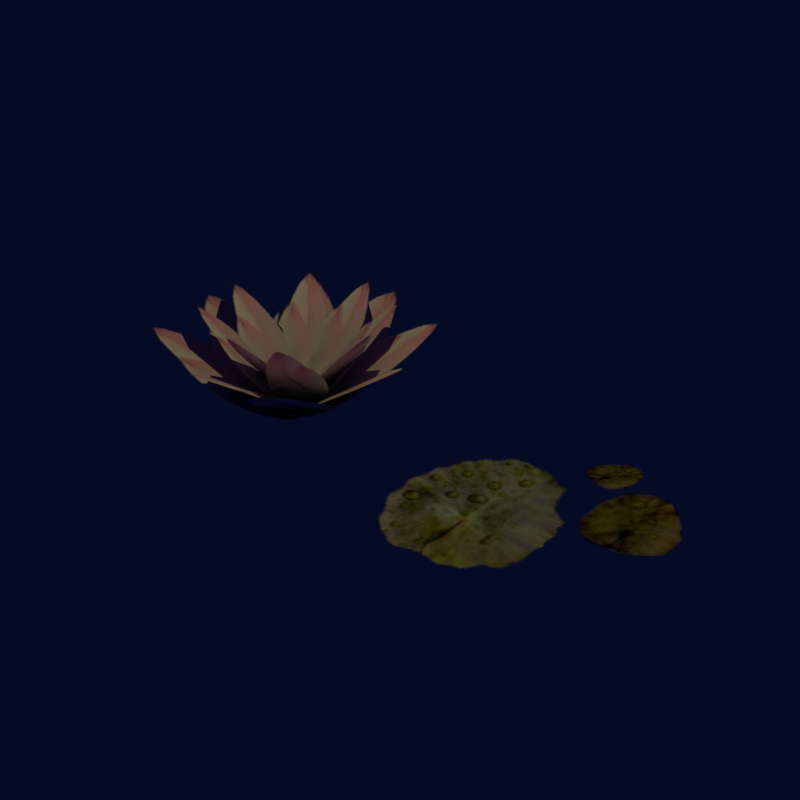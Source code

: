 # Source: scene.blend  (saved by Blender 3.2.14; exported with 4.5.12 LTS)
import bpy
from mathutils import Matrix  # noqa: F401  (used for matrix-valued properties, if any)

bpy.ops.wm.read_factory_settings(use_empty=True)
scene = bpy.context.scene
scene.name = 'Scene'

# ---- collections
col_collection = bpy.data.collections.new('Collection'); scene.collection.children.link(col_collection)

# ---- images (referenced by path relative to the original .blend; pixels are not part of the script)
import os
ASSET_DIR = os.environ.get("B2B_ASSET_DIR", "")  # directory of the original .blend (textures are referenced by path, not embedded)
HERE = os.path.dirname(os.path.abspath(__file__))  # packed textures are extracted next to this script under _unpacked/

def load_image(name, relpath, width, height, colorspace="sRGB"):
    """Load a texture the original file referenced (path relative to the .blend, or extracted next to this script)."""
    p = next((c for c in (os.path.join(HERE, relpath), os.path.join(ASSET_DIR, relpath)) if relpath and os.path.exists(c)), "")
    if p:
        img = bpy.data.images.load(p, check_existing=True)
        img.name = name
    else:  # same state as the original file: an image datablock whose file is absent (Cycles renders it pink)
        img = bpy.data.images.new(name, width, height)
        img.source = "FILE"
        img.filepath = "//" + (relpath or name)
    img.colorspace_settings.name = colorspace
    return img
img_texture_png = load_image('texture.png', '_unpacked/texture.dffb433b.png', 256, 256, 'sRGB')

# ---- materials (node trees are filled in below, after node groups)
mat_material_005 = bpy.data.materials.new('Material.005')
mat_material_005.use_transparent_shadow = False
mat_material_001 = bpy.data.materials.new('Material.001')
mat_material_001.use_transparent_shadow = False
mat_material_002 = bpy.data.materials.new('Material.002')
mat_material_002.use_transparent_shadow = False

# ---- material node trees
mat_material_005.use_nodes = True; mat_material_005.node_tree.nodes.clear()
_N = mat_material_005.node_tree.nodes; _L = mat_material_005.node_tree.links
n0 = _N.new('ShaderNodeOutputMaterial'); n0.name = 'Material Output'; n0.location = (450, 0)
n1 = _N.new('ShaderNodeBsdfDiffuse'); n1.name = 'Diffuse BSDF'; n1.location = (-187, -205)
n2 = _N.new('ShaderNodeTexImage'); n2.name = 'Image Texture'; n2.location = (-556, 107)
n2.image = img_texture_png
n2.interpolation = 'Closest'
n3 = _N.new('ShaderNodeBsdfTransparent'); n3.name = 'Transparent BSDF'; n3.location = (-159, 44)
n4 = _N.new('ShaderNodeMixShader'); n4.name = 'Mix Shader.001'; n4.location = (183, -4)
_L.new(n2.outputs[0], n1.inputs[0])
_L.new(n4.outputs[0], n0.inputs[0])
_L.new(n1.outputs[0], n4.inputs[2])
_L.new(n2.outputs[1], n4.inputs[0])
_L.new(n3.outputs[0], n4.inputs[1])
n0.is_active_output = True
mat_material_001.use_nodes = True; mat_material_001.node_tree.nodes.clear()
_N = mat_material_001.node_tree.nodes; _L = mat_material_001.node_tree.links
mat_material_002.use_nodes = True; mat_material_002.node_tree.nodes.clear()
_N = mat_material_002.node_tree.nodes; _L = mat_material_002.node_tree.links
n0 = _N.new('ShaderNodeOutputMaterial'); n0.name = 'Material Output'; n0.location = (450, 0)
n1 = _N.new('ShaderNodeBsdfDiffuse'); n1.name = 'Diffuse BSDF'; n1.location = (-187, -205)
n2 = _N.new('ShaderNodeTexImage'); n2.name = 'Image Texture'; n2.location = (-556, 107)
n2.image = img_texture_png
n2.interpolation = 'Closest'
n3 = _N.new('ShaderNodeBsdfTransparent'); n3.name = 'Transparent BSDF'; n3.location = (-159, 44)
n4 = _N.new('ShaderNodeMixShader'); n4.name = 'Mix Shader.001'; n4.location = (183, -4)
_L.new(n2.outputs[0], n1.inputs[0])
_L.new(n4.outputs[0], n0.inputs[0])
_L.new(n1.outputs[0], n4.inputs[2])
_L.new(n2.outputs[1], n4.inputs[0])
_L.new(n3.outputs[0], n4.inputs[1])
n0.is_active_output = True

# ---- world
world_world = bpy.data.worlds.new('World'); scene.world = world_world
world_world.use_nodes = True; world_world.node_tree.nodes.clear()
_N = world_world.node_tree.nodes; _L = world_world.node_tree.links
n0 = _N.new('ShaderNodeOutputWorld'); n0.name = 'World Output'; n0.location = (300, 300)
n1 = _N.new('ShaderNodeBackground'); n1.name = 'Background'; n1.location = (10, 300)
n1.inputs[0].default_value = (0.001376, 0.003348, 0.01739, 1.0)
_L.new(n1.outputs[0], n0.inputs[0])
n0.is_active_output = True
world_world.color = (0.1227, 0.1839, 0.196)
world_world.use_sun_shadow = False
world_world.sun_shadow_jitter_overblur = 0.0

# ---- lights
light_point_002 = bpy.data.lights.new('Point.002', 'POINT')
light_point_002.color = (1.0, 0.889, 0.2972)
light_point_002.transmission_factor = 0.0
light_point_002.shadow_soft_size = 0.007812
light_point_002.shadow_maximum_resolution = 0.006
light_point_002.use_absolute_resolution = True

# ---- meshes
me_plane = bpy.data.meshes.new('Plane')
me_plane.from_pydata([(-0.02304, -0.02462, 0.0), (0.02683, -0.02494, 0.0), (-0.02588, 0.04261, 0.0), (0.02399, 0.04198, 0.0), (-0.03125, 0.0, 0.0), (0.03125, 0.0, 0.0), (0.0, -0.03125, 0.0), (0.0, 0.04798, 0.0), (0.0, 0.0, 0.0), (0.0317, 0.01473, 0.0), (0.05894, 0.01456, 0.0), (0.03015, 0.05145, 0.0), (0.05739, 0.05111, 0.0), (0.02722, 0.02818, 0.0), (0.06135, 0.02818, 0.0), (0.04429, 0.01111, 0.0), (0.04429, 0.05438, 0.0), (0.04429, 0.02818, 0.0), (0.0131, 0.05204, 0.0), (0.02407, 0.04322, 0.0), (0.02427, 0.0674, 0.0), (0.03518, 0.05852, 0.0), (0.0156, 0.05892, 0.0), (0.02942, 0.04796, 0.0), (0.01703, 0.04653, 0.0), (0.03093, 0.06405, 0.0), (0.02251, 0.05344, 0.0)], [], [(8, 5, 3, 7), (6, 1, 5, 8), (0, 6, 8, 4), (4, 8, 7, 2), (17, 14, 12, 16), (15, 10, 14, 17), (9, 15, 17, 13), (13, 17, 16, 11), (26, 23, 21, 25), (24, 19, 23, 26), (18, 24, 26, 22), (22, 26, 25, 20)])
_uv = me_plane.uv_layers.new(name='UVMap')
_uv.uv.foreach_set('vector', [0.7108, 0.643, 0.9322, 0.643, 0.8807, 0.9404, 0.7108, 0.9829, 0.7108, 0.4216, 0.9008, 0.4663, 0.9322, 0.643, 0.7108, 0.643, 0.5475, 0.4686, 0.7108, 0.4216, 0.7108, 0.643, 0.4894, 0.643, 0.4894, 0.643, 0.7108, 0.643, 0.7108, 0.9829, 0.5274, 0.9449, 0.7643, 0.2753, 0.6833, 0.166, 0.8418, 0.06544, 0.9344, 0.1326, 0.6536, 0.3682, 0.6081, 0.2544, 0.6833, 0.166, 0.7643, 0.2753, 0.7456, 0.4302, 0.6536, 0.3682, 0.7643, 0.2753, 0.8781, 0.3875, 0.8781, 0.3875, 0.7643, 0.2753, 0.9344, 0.1326, 0.9745, 0.2358, 0.7643, 0.2753, 0.6833, 0.166, 0.8418, 0.06544, 0.9344, 0.1326, 0.6536, 0.3682, 0.6081, 0.2544, 0.6833, 0.166, 0.7643, 0.2753, 0.7456, 0.4302, 0.6536, 0.3682, 0.7643, 0.2753, 0.8781, 0.3875, 0.8781, 0.3875, 0.7643, 0.2753, 0.9344, 0.1326, 0.9745, 0.2358])
me_plane.materials.append(mat_material_005)
me_plane.update()
me_cube_001 = bpy.data.meshes.new('Cube.001')
me_cube_001.from_pydata([(0.3129, -0.1629, -0.1783), (-0.1682, -0.1293, -0.1866), (0.229, -0.8486, 0.1655), (-0.1298, -0.7983, 0.1467), (0.3586, -0.469, -0.02627), (-0.1864, -0.4499, -0.02627), (0.08532, 0.0232, -0.2672), (0.05151, -0.9451, 0.2168), (0.06841, -0.4609, -0.02522), (0.1967, -0.2724, -0.1783), (-0.1502, 0.06248, -0.1866), (-0.3083, -0.7438, 0.1655), (-0.5508, -0.4746, 0.1467), (0.03501, -0.5363, -0.02627), (-0.3702, -0.1714, -0.02627), (0.142, 0.01641, -0.2672), (-0.5063, -0.7036, 0.2168), (-0.1821, -0.3436, -0.02522), (0.01966, -0.3105, -0.1783), (0.05322, 0.1706, -0.1866), (-0.666, -0.2266, 0.1655), (-0.6158, 0.1322, 0.1467), (-0.2864, -0.3562, -0.02627), (-0.2674, 0.1888, -0.02627), (0.2058, -0.08292, -0.2672), (-0.7625, -0.04911, 0.2168), (-0.2784, -0.06602, -0.02522), (-0.1543, -0.02511, -0.1783), (0.3267, -0.05867, -0.1866), (-0.07044, 0.6606, 0.1655), (0.2884, 0.6103, 0.1467), (-0.2, 0.281, -0.02627), (0.345, 0.2619, -0.02627), (0.07323, -0.2112, -0.2672), (0.107, 0.7571, 0.2168), (0.09014, 0.2729, -0.02522), (0.1689, 0.1505, -0.1783), (0.1353, -0.3306, -0.1866), (0.8545, 0.06657, 0.1655), (0.8043, -0.2922, 0.1467), (0.4749, 0.1962, -0.02627), (0.4559, -0.3488, -0.02627), (-0.01725, -0.07709, -0.2672), (0.951, -0.1109, 0.2168), (0.4669, -0.094, -0.02522), (0.3274, -0.003498, -0.1783), (-0.06265, -0.287, -0.1866), (0.7039, -0.5827, 0.1655), (0.3967, -0.7748, 0.1467), (0.5592, -0.2086, -0.02627), (0.1295, -0.5443, -0.02627), (0.03347, -0.007197, -0.2672), (0.63, -0.7707, 0.2168), (0.3317, -0.3889, -0.02522), (0.01107, 0.2312, -0.1783), (0.2595, -0.182, -0.1866), (0.6208, 0.5558, 0.1655), (0.7855, 0.2331, 0.1467), (0.2356, 0.4442, -0.02627), (0.5326, -0.01309, -0.02627), (-0.01086, -0.0619, -0.2672), (0.8017, 0.4658, 0.2168), (0.3954, 0.2019, -0.02522), (-0.1776, -0.1152, -0.1783), (0.2357, 0.1332, -0.1866), (-0.5021, 0.4946, 0.1655), (-0.1794, 0.6592, 0.1467), (-0.3906, 0.1093, -0.02627), (0.06678, 0.4063, -0.02627), (0.1156, -0.1371, -0.2672), (-0.4121, 0.6754, 0.2168), (-0.1483, 0.2691, -0.02522), (0.2499, -0.1619, -0.1524), (-0.08538, -0.1385, -0.1625), (0.1914, -0.6397, 0.261), (-0.05866, -0.6047, 0.2383), (0.2817, -0.3752, 0.03037), (-0.0981, -0.3619, 0.03037), (0.09128, -0.03215, -0.2594), (0.06771, -0.707, 0.3226), (0.0795, -0.3696, 0.03163), (0.1689, -0.2382, -0.1524), (-0.07286, -0.004769, -0.1625), (-0.183, -0.5667, 0.261), (-0.3521, -0.3791, 0.2383), (0.05621, -0.4221, 0.03037), (-0.2262, -0.1678, 0.03037), (0.1308, -0.03688, -0.2594), (-0.321, -0.5387, 0.3226), (-0.09511, -0.2878, 0.03163), (0.04552, -0.2647, -0.1524), (0.06891, 0.07055, -0.1625), (-0.4324, -0.2062, 0.261), (-0.3973, 0.04383, 0.2383), (-0.1678, -0.2966, 0.03037), (-0.1545, 0.08326, 0.03037), (0.1752, -0.1061, -0.2594), (-0.4996, -0.08255, 0.3226), (-0.1622, -0.09433, 0.03163), (-0.07573, -0.06582, -0.1524), (0.2595, -0.08921, -0.1625), (-0.01727, 0.4121, 0.261), (0.2328, 0.377, 0.2383), (-0.1076, 0.1475, 0.03037), (0.2722, 0.1342, 0.03037), (0.08285, -0.1955, -0.2594), (0.1064, 0.4793, 0.3226), (0.09464, 0.1419, 0.03163), (0.1495, 0.05654, -0.1524), (0.1261, -0.2787, -0.1625), (0.6274, -0.001919, 0.261), (0.5924, -0.252, 0.2383), (0.3628, 0.08841, 0.03037), (0.3496, -0.2914, 0.03037), (0.0198, -0.102, -0.2594), (0.6946, -0.1256, 0.3226), (0.3572, -0.1138, 0.03163), (0.26, -0.05076, -0.1524), (-0.01185, -0.2483, -0.1625), (0.5224, -0.4544, 0.261), (0.3083, -0.5883, 0.2383), (0.4215, -0.1937, 0.03037), (0.122, -0.4277, 0.03037), (0.05514, -0.05333, -0.2594), (0.4709, -0.5854, 0.3226), (0.263, -0.3194, 0.03163), (0.03953, 0.1128, -0.1524), (0.2127, -0.1752, -0.1625), (0.4645, 0.3391, 0.261), (0.5793, 0.1141, 0.2383), (0.196, 0.2613, 0.03037), (0.403, -0.05744, 0.03037), (0.02424, -0.09146, -0.2594), (0.5906, 0.2763, 0.3226), (0.3074, 0.09243, 0.03163), (-0.09193, -0.1286, -0.1524), (0.1961, 0.04452, -0.1625), (-0.3181, 0.2964, 0.261), (-0.09321, 0.4111, 0.2383), (-0.2404, 0.02785, 0.03037), (0.07836, 0.2349, 0.03037), (0.1124, -0.1439, -0.2594), (-0.2554, 0.4224, 0.3226), (-0.07151, 0.1393, 0.03163)], [], [(8, 5, 3, 7), (6, 1, 5, 8), (0, 6, 8, 4), (4, 8, 7, 2), (17, 14, 12, 16), (15, 10, 14, 17), (9, 15, 17, 13), (13, 17, 16, 11), (26, 23, 21, 25), (24, 19, 23, 26), (18, 24, 26, 22), (22, 26, 25, 20), (35, 32, 30, 34), (33, 28, 32, 35), (27, 33, 35, 31), (31, 35, 34, 29), (44, 41, 39, 43), (42, 37, 41, 44), (36, 42, 44, 40), (40, 44, 43, 38), (53, 50, 48, 52), (51, 46, 50, 53), (45, 51, 53, 49), (49, 53, 52, 47), (62, 59, 57, 61), (60, 55, 59, 62), (54, 60, 62, 58), (58, 62, 61, 56), (71, 68, 66, 70), (69, 64, 68, 71), (63, 69, 71, 67), (67, 71, 70, 65), (80, 77, 75, 79), (78, 73, 77, 80), (72, 78, 80, 76), (76, 80, 79, 74), (89, 86, 84, 88), (87, 82, 86, 89), (81, 87, 89, 85), (85, 89, 88, 83), (98, 95, 93, 97), (96, 91, 95, 98), (90, 96, 98, 94), (94, 98, 97, 92), (107, 104, 102, 106), (105, 100, 104, 107), (99, 105, 107, 103), (103, 107, 106, 101), (116, 113, 111, 115), (114, 109, 113, 116), (108, 114, 116, 112), (112, 116, 115, 110), (125, 122, 120, 124), (123, 118, 122, 125), (117, 123, 125, 121), (121, 125, 124, 119), (134, 131, 129, 133), (132, 127, 131, 134), (126, 132, 134, 130), (130, 134, 133, 128), (143, 140, 138, 142), (141, 136, 140, 143), (135, 141, 143, 139), (139, 143, 142, 137)])
me_cube_001.polygons.foreach_set('material_index', [1, 1, 1, 1, 1, 1, 1, 1, 1, 1, 1, 1, 1, 1, 1, 1, 1, 1, 1, 1, 1, 1, 1, 1, 1, 1, 1, 1, 1, 1, 1, 1, 1, 1, 1, 1, 1, 1, 1, 1, 1, 1, 1, 1, 1, 1, 1, 1, 1, 1, 1, 1, 1, 1, 1, 1, 1, 1, 1, 1, 1, 1, 1, 1])
_uv = me_cube_001.uv_layers.new(name='UVMap')
_uv.uv.foreach_set('vector', [0.2474, 0.7229, 0.474, 0.7466, 0.4027, 0.9294, 0.2474, 0.9829, 0.2415, 0.4629, 0.4413, 0.5223, 0.474, 0.7466, 0.2474, 0.7229, 0.06837, 0.5372, 0.2415, 0.4629, 0.2474, 0.7229, 0.01785, 0.7377, 0.01785, 0.7377, 0.2474, 0.7229, 0.2474, 0.9829, 0.1011, 0.9056, 0.2474, 0.7229, 0.474, 0.7466, 0.4027, 0.9294, 0.2474, 0.9829, 0.2415, 0.4629, 0.4413, 0.5223, 0.474, 0.7466, 0.2474, 0.7229, 0.06837, 0.5372, 0.2415, 0.4629, 0.2474, 0.7229, 0.01785, 0.7377, 0.01785, 0.7377, 0.2474, 0.7229, 0.2474, 0.9829, 0.1011, 0.9056, 0.2474, 0.7229, 0.474, 0.7466, 0.4027, 0.9294, 0.2474, 0.9829, 0.2415, 0.4629, 0.4413, 0.5223, 0.474, 0.7466, 0.2474, 0.7229, 0.06837, 0.5372, 0.2415, 0.4629, 0.2474, 0.7229, 0.01785, 0.7377, 0.01785, 0.7377, 0.2474, 0.7229, 0.2474, 0.9829, 0.1011, 0.9056, 0.2474, 0.7229, 0.474, 0.7466, 0.4027, 0.9294, 0.2474, 0.9829, 0.2415, 0.4629, 0.4413, 0.5223, 0.474, 0.7466, 0.2474, 0.7229, 0.06837, 0.5372, 0.2415, 0.4629, 0.2474, 0.7229, 0.01785, 0.7377, 0.01785, 0.7377, 0.2474, 0.7229, 0.2474, 0.9829, 0.1011, 0.9056, 0.2474, 0.7229, 0.474, 0.7466, 0.4027, 0.9294, 0.2474, 0.9829, 0.2415, 0.4629, 0.4413, 0.5223, 0.474, 0.7466, 0.2474, 0.7229, 0.06837, 0.5372, 0.2415, 0.4629, 0.2474, 0.7229, 0.01785, 0.7377, 0.01785, 0.7377, 0.2474, 0.7229, 0.2474, 0.9829, 0.1011, 0.9056, 0.2474, 0.7229, 0.474, 0.7466, 0.4027, 0.9294, 0.2474, 0.9829, 0.2415, 0.4629, 0.4413, 0.5223, 0.474, 0.7466, 0.2474, 0.7229, 0.06837, 0.5372, 0.2415, 0.4629, 0.2474, 0.7229, 0.01785, 0.7377, 0.01785, 0.7377, 0.2474, 0.7229, 0.2474, 0.9829, 0.1011, 0.9056, 0.2474, 0.7229, 0.474, 0.7466, 0.4027, 0.9294, 0.2474, 0.9829, 0.2415, 0.4629, 0.4413, 0.5223, 0.474, 0.7466, 0.2474, 0.7229, 0.06837, 0.5372, 0.2415, 0.4629, 0.2474, 0.7229, 0.01785, 0.7377, 0.01785, 0.7377, 0.2474, 0.7229, 0.2474, 0.9829, 0.1011, 0.9056, 0.2474, 0.7229, 0.474, 0.7466, 0.4027, 0.9294, 0.2474, 0.9829, 0.2415, 0.4629, 0.4413, 0.5223, 0.474, 0.7466, 0.2474, 0.7229, 0.06837, 0.5372, 0.2415, 0.4629, 0.2474, 0.7229, 0.01785, 0.7377, 0.01785, 0.7377, 0.2474, 0.7229, 0.2474, 0.9829, 0.1011, 0.9056, 0.2474, 0.7229, 0.474, 0.7466, 0.4027, 0.9294, 0.2474, 0.9829, 0.2415, 0.4629, 0.4413, 0.5223, 0.474, 0.7466, 0.2474, 0.7229, 0.06837, 0.5372, 0.2415, 0.4629, 0.2474, 0.7229, 0.01785, 0.7377, 0.01785, 0.7377, 0.2474, 0.7229, 0.2474, 0.9829, 0.1011, 0.9056, 0.2474, 0.7229, 0.474, 0.7466, 0.4027, 0.9294, 0.2474, 0.9829, 0.2415, 0.4629, 0.4413, 0.5223, 0.474, 0.7466, 0.2474, 0.7229, 0.06837, 0.5372, 0.2415, 0.4629, 0.2474, 0.7229, 0.01785, 0.7377, 0.01785, 0.7377, 0.2474, 0.7229, 0.2474, 0.9829, 0.1011, 0.9056, 0.2474, 0.7229, 0.474, 0.7466, 0.4027, 0.9294, 0.2474, 0.9829, 0.2415, 0.4629, 0.4413, 0.5223, 0.474, 0.7466, 0.2474, 0.7229, 0.06837, 0.5372, 0.2415, 0.4629, 0.2474, 0.7229, 0.01785, 0.7377, 0.01785, 0.7377, 0.2474, 0.7229, 0.2474, 0.9829, 0.1011, 0.9056, 0.2474, 0.7229, 0.474, 0.7466, 0.4027, 0.9294, 0.2474, 0.9829, 0.2415, 0.4629, 0.4413, 0.5223, 0.474, 0.7466, 0.2474, 0.7229, 0.06837, 0.5372, 0.2415, 0.4629, 0.2474, 0.7229, 0.01785, 0.7377, 0.01785, 0.7377, 0.2474, 0.7229, 0.2474, 0.9829, 0.1011, 0.9056, 0.2474, 0.7229, 0.474, 0.7466, 0.4027, 0.9294, 0.2474, 0.9829, 0.2415, 0.4629, 0.4413, 0.5223, 0.474, 0.7466, 0.2474, 0.7229, 0.06837, 0.5372, 0.2415, 0.4629, 0.2474, 0.7229, 0.01785, 0.7377, 0.01785, 0.7377, 0.2474, 0.7229, 0.2474, 0.9829, 0.1011, 0.9056, 0.2474, 0.7229, 0.474, 0.7466, 0.4027, 0.9294, 0.2474, 0.9829, 0.2415, 0.4629, 0.4413, 0.5223, 0.474, 0.7466, 0.2474, 0.7229, 0.06837, 0.5372, 0.2415, 0.4629, 0.2474, 0.7229, 0.01785, 0.7377, 0.01785, 0.7377, 0.2474, 0.7229, 0.2474, 0.9829, 0.1011, 0.9056, 0.2474, 0.7229, 0.474, 0.7466, 0.4027, 0.9294, 0.2474, 0.9829, 0.2415, 0.4629, 0.4413, 0.5223, 0.474, 0.7466, 0.2474, 0.7229, 0.06837, 0.5372, 0.2415, 0.4629, 0.2474, 0.7229, 0.01785, 0.7377, 0.01785, 0.7377, 0.2474, 0.7229, 0.2474, 0.9829, 0.1011, 0.9056, 0.2474, 0.7229, 0.474, 0.7466, 0.4027, 0.9294, 0.2474, 0.9829, 0.2415, 0.4629, 0.4413, 0.5223, 0.474, 0.7466, 0.2474, 0.7229, 0.06837, 0.5372, 0.2415, 0.4629, 0.2474, 0.7229, 0.01785, 0.7377, 0.01785, 0.7377, 0.2474, 0.7229, 0.2474, 0.9829, 0.1011, 0.9056])
me_cube_001.materials.append(mat_material_001)
me_cube_001.materials.append(mat_material_002)
me_cube_001.use_remesh_fix_poles = True
me_cube_001.use_remesh_preserve_attributes = False
me_cube_001.update()

# ---- objects
ob_plane = bpy.data.objects.new('Plane', me_plane)
ob_point = bpy.data.objects.new('Point', light_point_002)
ob_cube = bpy.data.objects.new('Cube', me_cube_001)

# ---- transforms, parenting, visibility, modifiers, constraints
ob_plane.location = (0.6125, -0.08098, 0.0)
ob_plane.scale = (6.921, 6.921, 6.921)
ob_point.location = (0.5174, -0.2495, 1.22)
ob_cube.location = (0.01579, 0.004988, 0.1408)
ob_cube.rotation_euler = (0.0, -0.0, -3.107)
ob_cube.scale = (0.4356, 0.4356, 0.5463)
_vg = ob_cube.vertex_groups.new(name='BASE')
_vg = ob_cube.vertex_groups.new(name='BELLY')
_vg = ob_cube.vertex_groups.new(name='SHLD-L')
_vg = ob_cube.vertex_groups.new(name='ARM-L')
_vg = ob_cube.vertex_groups.new(name='SHLD-R')
_vg = ob_cube.vertex_groups.new(name='ARM-R')
_vg = ob_cube.vertex_groups.new(name='HEAD')
_vg = ob_cube.vertex_groups.new(name='SHIN-L')
_vg = ob_cube.vertex_groups.new(name='LEG-L')
_vg = ob_cube.vertex_groups.new(name='SHIN-R')
_vg = ob_cube.vertex_groups.new(name='LEG-R')

# ---- collection membership
scene.collection.objects.link(ob_plane)
scene.collection.objects.link(ob_point)
col_collection.objects.link(ob_cube)

# ---- scene / render settings (as saved in the file)
scene.frame_start = 1; scene.frame_end = 120; scene.frame_set(0)
scene.render.engine = 'BLENDER_EEVEE_NEXT'
scene.render.image_settings.file_format = 'FFMPEG'
scene.render.image_settings.color_mode = 'RGB'
scene.render.resolution_x = 1080
scene.cycles.use_denoising = False
scene.cycles.samples = 128
scene.cycles.sampling_pattern = 'TABULATED_SOBOL'
scene.cycles.use_adaptive_sampling = False
scene.cycles.use_light_tree = False
scene.eevee.taa_samples = 1
scene.eevee.use_taa_reprojection = False
scene.view_settings.view_transform = 'Standard'
bpy.context.view_layer.update()

# ---- added for rendering (the .blend has no active camera): camera
cam_auto = bpy.data.cameras.new('AutoCamera')
cam_auto.lens = 50.0
cam_auto.sensor_width = 36.0
cam_auto.clip_end = 1000.0
ob_auto_camera = bpy.data.objects.new('AutoCamera', cam_auto)
scene.collection.objects.link(ob_auto_camera)
ob_auto_camera.location = (1.85879, -1.81132, 1.39311)
ob_auto_camera.rotation_euler = (1.09748, -7.21219e-08, 0.694738)
scene.camera = ob_auto_camera
bpy.context.view_layer.update()
